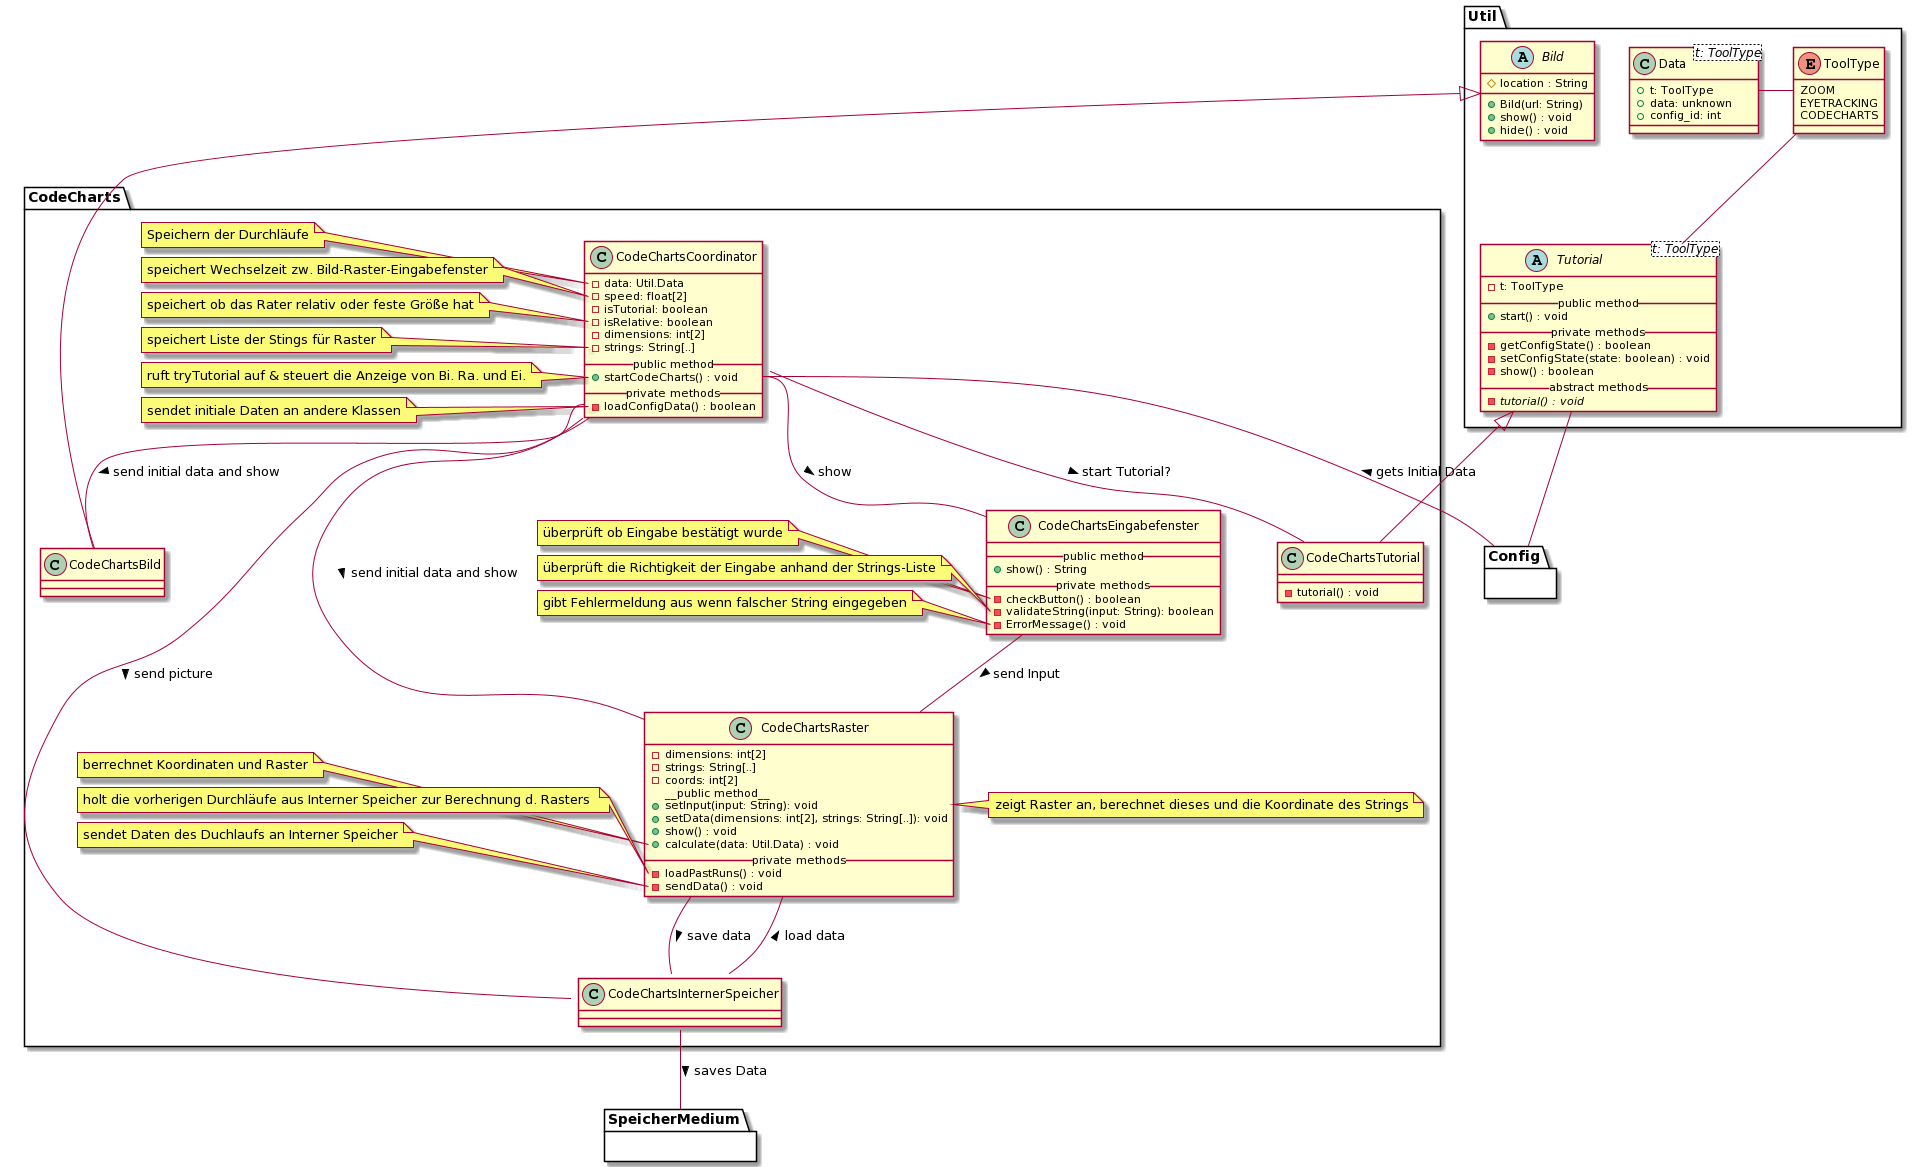

The diagram above was rendered by PlantUML. Its source (embedded in the PNG):
@startuml
' skinparam backgroundColor transparent
'() System #DA70D5
top to bottom direction

package Util {
    ' --- TUTORIAL ---
    abstract Tutorial<t: ToolType> {
      - t: ToolType
      __public method__
      + start() : void
      __private methods__
      - getConfigState() : boolean
      - setConfigState(state: boolean) : void
      - show() : boolean
      __abstract methods__
      - {abstract} tutorial() : void
    }

    enum ToolType {
        ZOOM
        EYETRACKING
        CODECHARTS
    }

    ' Interaktionen
    Tutorial -u- ToolType
    Data -r- ToolType
    Tutorial -d- Config


    ' --- BILD ---

    abstract Bild {
        # location : String
        + Bild(url: String)
        + show() : void
        + hide() : void
    }

    class Data<t: ToolType> {
        + t: ToolType
        + data: unknown
        + config_id: int
    }
}

' === CODE CHARTS ===
package CodeCharts {

    ' CodeCharts Tutorial 
    class CodeChartsTutorial {
      - tutorial() : void
    }
    
    ' CodeCharts Coordinator
    class CodeChartsCoordinator {
        - data: Util.Data
        - speed: float[2]
        - isTutorial: boolean
        - isRelative: boolean
        - dimensions: int[2]
        - strings: String[..]
        __public method__
        + startCodeCharts() : void
        __private methods__
        - loadConfigData() : boolean
    }

    ' Notes
    note left of CodeChartsCoordinator::data
        Speichern der Durchläufe
    end note
    note left of CodeChartsCoordinator::speed
        speichert Wechselzeit zw. Bild-Raster-Eingabefenster
    end note
    note left of CodeChartsCoordinator::isRelative
        speichert ob das Rater relativ oder feste Größe hat
    end note
    note left of CodeChartsCoordinator::strings
        speichert Liste der Stings für Raster
    end note
    note left of CodeChartsCoordinator::startCodeCharts
        ruft tryTutorial auf & steuert die Anzeige von Bi. Ra. und Ei.
    end note
    note left of CodeChartsCoordinator::loadConfigData
        sendet initiale Daten an andere Klassen
    end note

    ' CodeCharts Bild
    class CodeChartsBild {
    }

    ' CodeCharts Raster
    class CodeChartsRaster {
        - dimensions: int[2]
        - strings: String[..]
        - coords: int[2]
        __public method__ 
        + setInput(input: String): void
        + setData(dimensions: int[2], strings: String[..]): void
        + show() : void
        + calculate(data: Util.Data) : void
        __private methods__
        - loadPastRuns() : void
        - sendData() : void
    }

    ' Notes
    note right of CodeChartsRaster
        zeigt Raster an, berechnet dieses und die Koordinate des Strings
    end note
    note left of CodeChartsRaster::calculate
        berrechnet Koordinaten und Raster
    end note
    note left of CodeChartsRaster::loadPastRuns
        holt die vorherigen Durchläufe aus Interner Speicher zur Berechnung d. Rasters 
    end note
    note left of CodeChartsRaster::sendData
        sendet Daten des Duchlaufs an Interner Speicher
    end note

    ' CodeCharts Eingabefenster
    class CodeChartsEingabefenster {
        __public method__
        + show() : String
        __private methods__
        - checkButton() : boolean
        - validateString(input: String): boolean
        - ErrorMessage() : void
    }

    ' Notes
    note left of CodeChartsEingabefenster::checkButton
        überprüft ob Eingabe bestätigt wurde
    end note
    note left of CodeChartsEingabefenster::validateString
        überprüft die Richtigkeit der Eingabe anhand der Strings-Liste
    end note
    note left of CodeChartsEingabefenster::ErrorMessage
        gibt Fehlermeldung aus wenn falscher String eingegeben
    end note

    ' Vererbungen
    Bild <|-d- CodeChartsBild
    Tutorial <|-d- CodeChartsTutorial

    ' Interaktionen
    CodeChartsCoordinator -- CodeChartsBild : > send initial data and show
    CodeChartsCoordinator -- CodeChartsRaster : > send initial data and show
    CodeChartsCoordinator::startCodeCharts -- CodeChartsEingabefenster : > show
    CodeChartsCoordinator::loadConfigData -- CodeChartsInternerSpeicher : > send picture
    CodeChartsCoordinator::tryTutorial -- CodeChartsTutorial : > start Tutorial?
    CodeChartsRaster -- CodeChartsInternerSpeicher : < load data
    CodeChartsRaster -- CodeChartsInternerSpeicher : > save data
    CodeChartsEingabefenster -- CodeChartsRaster : > send Input



    ' Andere Module
    CodeChartsInternerSpeicher::saveData -- SpeicherMedium : > saves Data
    CodeChartsCoordinator::startCodeCharts -- Config : < gets Initial Data
  
}

' Blackboxen / Andere Module
package Config {}

package SpeicherMedium {}
@enduml